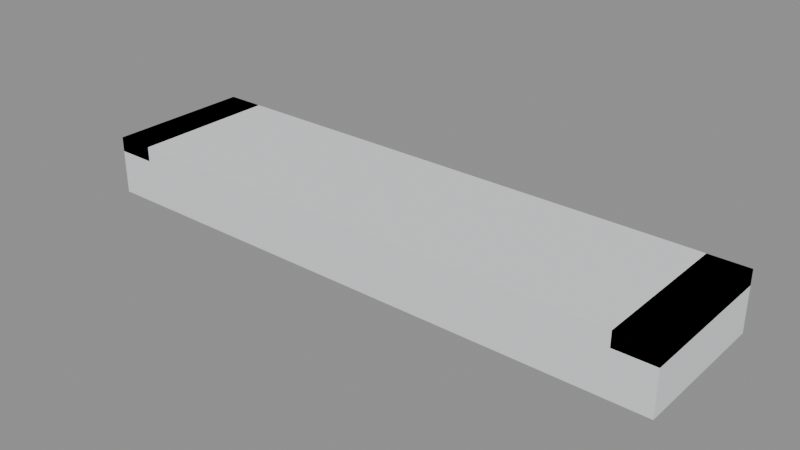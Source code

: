 # Source: luminaria.blend  (saved by Blender 5.3.31; exported with 4.5.12 LTS)
import bpy
from mathutils import Matrix  # noqa: F401  (used for matrix-valued properties, if any)

bpy.ops.wm.read_factory_settings(use_empty=True)
scene = bpy.context.scene
scene.name = 'Scene'

# ---- collections
col_atacarejo = bpy.data.collections.new('Atacarejo'); scene.collection.children.link(col_atacarejo)

# ---- materials (node trees are filled in below, after node groups)
mat_luz = bpy.data.materials.new('Luz')
mat_luz.diffuse_color = (0.7843, 0.7961, 0.8118, 1.0)
mat_tubo = bpy.data.materials.new('Tubo')
mat_tubo.diffuse_color = (0.9098, 0.9647, 0.8314, 1.0)

# ---- material node trees
mat_luz.use_nodes = True; mat_luz.node_tree.nodes.clear()
_N = mat_luz.node_tree.nodes; _L = mat_luz.node_tree.links
n0 = _N.new('ShaderNodeBsdfPrincipled'); n0.name = 'Principled BSDF'; n0.location = (-200, 100)
n0.inputs[0].default_value = (0.7843, 0.7961, 0.8118, 1.0)
n0.inputs[2].default_value = 0.9
n0.inputs[10].default_value = 0.005
n1 = _N.new('ShaderNodeOutputMaterial'); n1.name = 'Material Output'; n1.location = (200, 100)
_L.new(n0.outputs[0], n1.inputs[0])
n1.is_active_output = True
mat_tubo.use_nodes = True; mat_tubo.node_tree.nodes.clear()
_N = mat_tubo.node_tree.nodes; _L = mat_tubo.node_tree.links
n0 = _N.new('ShaderNodeBsdfPrincipled'); n0.name = 'Principled BSDF'; n0.location = (-200, 100)
n0.inputs[0].default_value = (0.9098, 0.9647, 0.8314, 1.0)
n0.inputs[2].default_value = 0.9
n0.inputs[10].default_value = 0.005
n1 = _N.new('ShaderNodeOutputMaterial'); n1.name = 'Material Output'; n1.location = (200, 100)
_L.new(n0.outputs[0], n1.inputs[0])
n1.is_active_output = True

# ---- meshes
me_luminaria = bpy.data.meshes.new('luminaria')
me_luminaria.from_pydata([(-0.6, -0.15, -0.03), (-0.6, -0.15, 0.0), (-0.6, 0.15, -0.03), (-0.6, 0.15, 0.0), (0.6, -0.15, -0.03), (0.6, -0.15, 0.0), (0.6, 0.15, -0.03), (0.6, 0.15, 0.0), (0.52, -0.15, -0.12), (0.52, -0.15, 0.0), (0.52, 0.15, -0.12), (0.52, 0.15, 0.0), (0.6, -0.15, -0.12), (0.6, -0.15, 0.0), (0.6, 0.15, -0.12), (0.6, 0.15, 0.0), (-0.6, -0.15, -0.12), (-0.6, -0.15, 0.0), (-0.6, 0.15, -0.12), (-0.6, 0.15, 0.0), (-0.52, -0.15, -0.12), (-0.52, -0.15, 0.0), (-0.52, 0.15, -0.12), (-0.52, 0.15, 0.0), (-0.52, 0.11, -0.12), (-0.52, 0.11, -0.03), (-0.52, 0.15, -0.12), (-0.52, 0.15, -0.03), (0.52, 0.11, -0.12), (0.52, 0.11, -0.03), (0.52, 0.15, -0.12), (0.52, 0.15, -0.03), (-0.52, -0.15, -0.12), (-0.52, -0.15, -0.03), (-0.52, -0.11, -0.12), (-0.52, -0.11, -0.03), (0.52, -0.15, -0.12), (0.52, -0.15, -0.03), (0.52, -0.11, -0.12), (0.52, -0.11, -0.03), (-0.48, -0.035, -0.1), (-0.48, -0.035, -0.05), (-0.48, 0.035, -0.1), (-0.48, 0.035, -0.05), (0.48, -0.035, -0.1), (0.48, -0.035, -0.05), (0.48, 0.035, -0.1), (0.48, 0.035, -0.05)], [], [(0, 1, 3, 2), (2, 3, 7, 6), (6, 7, 5, 4), (4, 5, 1, 0), (2, 6, 4, 0), (7, 3, 1, 5), (8, 9, 11, 10), (10, 11, 15, 14), (14, 15, 13, 12), (12, 13, 9, 8), (10, 14, 12, 8), (15, 11, 9, 13), (16, 17, 19, 18), (18, 19, 23, 22), (22, 23, 21, 20), (20, 21, 17, 16), (18, 22, 20, 16), (23, 19, 17, 21), (24, 25, 27, 26), (26, 27, 31, 30), (30, 31, 29, 28), (28, 29, 25, 24), (26, 30, 28, 24), (31, 27, 25, 29), (32, 33, 35, 34), (34, 35, 39, 38), (38, 39, 37, 36), (36, 37, 33, 32), (34, 38, 36, 32), (39, 35, 33, 37), (40, 41, 43, 42), (42, 43, 47, 46), (46, 47, 45, 44), (44, 45, 41, 40), (42, 46, 44, 40), (47, 43, 41, 45)])
me_luminaria.polygons.foreach_set('material_index', [0, 0, 0, 0, 0, 0, 0, 0, 0, 0, 0, 0, 0, 0, 0, 0, 0, 0, 0, 0, 0, 0, 0, 0, 0, 0, 0, 0, 0, 0, 1, 1, 1, 1, 1, 1])
me_luminaria.materials.append(mat_luz)
me_luminaria.materials.append(mat_tubo)
me_luminaria.update()

# ---- objects
ob_luminaria = bpy.data.objects.new('luminaria', me_luminaria)

# ---- transforms, parenting, visibility, modifiers, constraints
ob_luminaria.location = (0.0, 0.0, 5.5)

# ---- collection membership
col_atacarejo.objects.link(ob_luminaria)

# ---- scene / render settings (as saved in the file)
scene.frame_start = 1; scene.frame_end = 250; scene.frame_set(1)
scene.render.engine = 'BLENDER_EEVEE_NEXT'
scene.render.bake_bias = 0.0
scene.render.bake_samples = 0
scene.render.compositor_device = 'GPU'
scene.eevee.use_volume_custom_range = False
scene.eevee.fast_gi_thickness_near = 0.1
scene.eevee.fast_gi_thickness_far = 0.0
scene.eevee.ray_tracing_options.screen_trace_thickness = 0.1
bpy.context.view_layer.update()

# ---- added for rendering (the .blend has no active camera and no usable light): camera, sun + grey world if the file has none
cam_auto = bpy.data.cameras.new('AutoCamera')
cam_auto.lens = 50.0
cam_auto.sensor_width = 36.0
cam_auto.clip_end = 1000.0
ob_auto_camera = bpy.data.objects.new('AutoCamera', cam_auto)
scene.collection.objects.link(ob_auto_camera)
ob_auto_camera.location = (1.14981, -1.37978, 6.35985)
ob_auto_camera.rotation_euler = (1.09748, -7.21219e-08, 0.694738)
scene.camera = ob_auto_camera
light_auto_sun = bpy.data.lights.new('AutoSun', 'SUN')
light_auto_sun.energy = 3.0
light_auto_sun.angle = 0.0523599
ob_auto_sun = bpy.data.objects.new('AutoSun', light_auto_sun)
scene.collection.objects.link(ob_auto_sun)
ob_auto_sun.rotation_euler = (0.872665, 0.174533, 0.523599)
if scene.world is None:
    world_auto = bpy.data.worlds.new('AutoWorld')
    world_auto.color = (0.3, 0.3, 0.3)
    scene.world = world_auto
bpy.context.view_layer.update()
